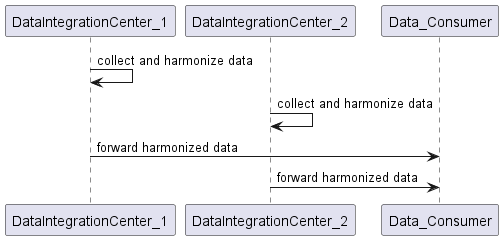

The diagram above was rendered by PlantUML. Its source (embedded in the PNG):
@startuml "UseCase3: interhospital harmonization"
DataIntegrationCenter_1 -> DataIntegrationCenter_1 : collect and harmonize data
DataIntegrationCenter_2 -> DataIntegrationCenter_2 : collect and harmonize data
DataIntegrationCenter_1 -> Data_Consumer : forward harmonized data 
DataIntegrationCenter_2 -> Data_Consumer : forward harmonized data 

@enduml